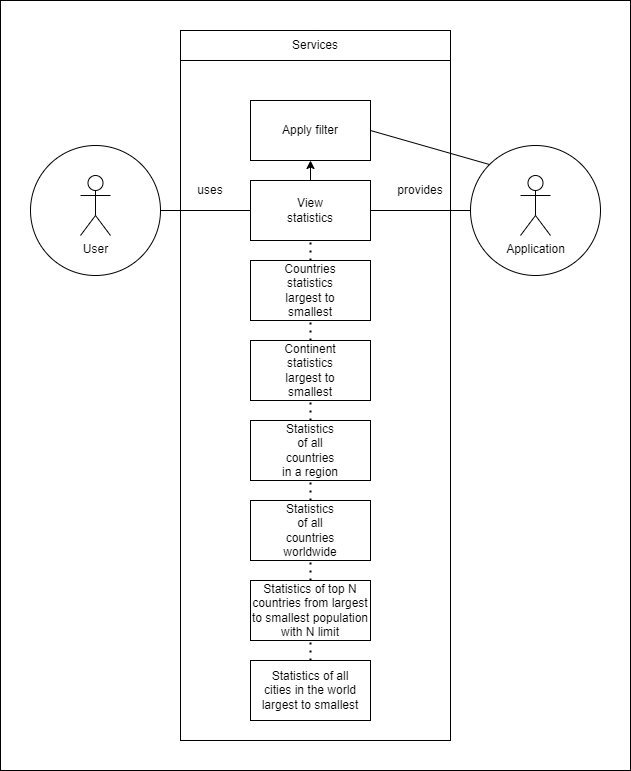

The diagram above was exported from draw.io. Its source (the exported page's mxGraphModel, read from the mxfile embedded in the PNG):
<mxGraphModel dx="1038" dy="557" grid="1" gridSize="10" guides="1" tooltips="1" connect="1" arrows="1" fold="1" page="1" pageScale="1" pageWidth="850" pageHeight="1100" math="0" shadow="0">
  <root>
    <mxCell id="0" />
    <mxCell id="1" parent="0" />
    <mxCell id="eY96NBYpcnVvKdEnPCRj-19" value="" style="rounded=0;whiteSpace=wrap;html=1;" parent="1" vertex="1">
      <mxGeometry x="240" y="100" width="630" height="770" as="geometry" />
    </mxCell>
    <mxCell id="eY96NBYpcnVvKdEnPCRj-7" value="" style="rounded=0;whiteSpace=wrap;html=1;" parent="1" vertex="1">
      <mxGeometry x="420" y="130" width="270" height="710" as="geometry" />
    </mxCell>
    <mxCell id="eY96NBYpcnVvKdEnPCRj-1" value="" style="ellipse;whiteSpace=wrap;html=1;aspect=fixed;" parent="1" vertex="1">
      <mxGeometry x="270" y="245" width="130" height="130" as="geometry" />
    </mxCell>
    <mxCell id="eY96NBYpcnVvKdEnPCRj-3" value="" style="rounded=0;whiteSpace=wrap;html=1;" parent="1" vertex="1">
      <mxGeometry x="490" y="280" width="120" height="60" as="geometry" />
    </mxCell>
    <mxCell id="eY96NBYpcnVvKdEnPCRj-4" value="View statistics" style="text;html=1;strokeColor=none;fillColor=none;align=center;verticalAlign=middle;whiteSpace=wrap;rounded=0;" parent="1" vertex="1">
      <mxGeometry x="520" y="295" width="60" height="30" as="geometry" />
    </mxCell>
    <mxCell id="eY96NBYpcnVvKdEnPCRj-6" value="User" style="shape=umlActor;verticalLabelPosition=bottom;verticalAlign=top;html=1;outlineConnect=0;" parent="1" vertex="1">
      <mxGeometry x="320" y="275" width="30" height="60" as="geometry" />
    </mxCell>
    <mxCell id="eY96NBYpcnVvKdEnPCRj-8" value="" style="ellipse;whiteSpace=wrap;html=1;aspect=fixed;" parent="1" vertex="1">
      <mxGeometry x="710" y="245" width="130" height="130" as="geometry" />
    </mxCell>
    <mxCell id="eY96NBYpcnVvKdEnPCRj-9" value="Application" style="shape=umlActor;verticalLabelPosition=bottom;verticalAlign=top;html=1;outlineConnect=0;" parent="1" vertex="1">
      <mxGeometry x="760" y="275" width="30" height="60" as="geometry" />
    </mxCell>
    <mxCell id="eY96NBYpcnVvKdEnPCRj-10" value="" style="endArrow=none;html=1;rounded=0;entryX=1;entryY=0.5;entryDx=0;entryDy=0;exitX=0;exitY=0.5;exitDx=0;exitDy=0;" parent="1" source="eY96NBYpcnVvKdEnPCRj-8" target="eY96NBYpcnVvKdEnPCRj-3" edge="1">
      <mxGeometry width="50" height="50" relative="1" as="geometry">
        <mxPoint x="590" y="320" as="sourcePoint" />
        <mxPoint x="640" y="270" as="targetPoint" />
      </mxGeometry>
    </mxCell>
    <mxCell id="eY96NBYpcnVvKdEnPCRj-11" value="" style="endArrow=none;html=1;rounded=0;entryX=0;entryY=0.5;entryDx=0;entryDy=0;exitX=1;exitY=0.5;exitDx=0;exitDy=0;" parent="1" source="eY96NBYpcnVvKdEnPCRj-1" target="eY96NBYpcnVvKdEnPCRj-3" edge="1">
      <mxGeometry width="50" height="50" relative="1" as="geometry">
        <mxPoint x="470" y="320" as="sourcePoint" />
        <mxPoint x="520" y="270" as="targetPoint" />
      </mxGeometry>
    </mxCell>
    <mxCell id="eY96NBYpcnVvKdEnPCRj-12" value="provides&lt;br&gt;" style="text;html=1;strokeColor=none;fillColor=none;align=center;verticalAlign=middle;whiteSpace=wrap;rounded=0;rotation=0;" parent="1" vertex="1">
      <mxGeometry x="630" y="275" width="60" height="30" as="geometry" />
    </mxCell>
    <mxCell id="eY96NBYpcnVvKdEnPCRj-14" value="uses" style="text;html=1;strokeColor=none;fillColor=none;align=center;verticalAlign=middle;whiteSpace=wrap;rounded=0;rotation=0;" parent="1" vertex="1">
      <mxGeometry x="420" y="275" width="60" height="30" as="geometry" />
    </mxCell>
    <mxCell id="eY96NBYpcnVvKdEnPCRj-15" value="" style="rounded=0;whiteSpace=wrap;html=1;" parent="1" vertex="1">
      <mxGeometry x="490" y="200" width="120" height="60" as="geometry" />
    </mxCell>
    <mxCell id="eY96NBYpcnVvKdEnPCRj-16" value="Apply filter" style="text;html=1;strokeColor=none;fillColor=none;align=center;verticalAlign=middle;whiteSpace=wrap;rounded=0;" parent="1" vertex="1">
      <mxGeometry x="520" y="215" width="60" height="30" as="geometry" />
    </mxCell>
    <mxCell id="eY96NBYpcnVvKdEnPCRj-17" value="" style="endArrow=none;html=1;rounded=0;entryX=1;entryY=0.5;entryDx=0;entryDy=0;exitX=0;exitY=0;exitDx=0;exitDy=0;" parent="1" source="eY96NBYpcnVvKdEnPCRj-8" target="eY96NBYpcnVvKdEnPCRj-15" edge="1">
      <mxGeometry width="50" height="50" relative="1" as="geometry">
        <mxPoint x="720.0000000000016" y="320" as="sourcePoint" />
        <mxPoint x="620" y="320" as="targetPoint" />
      </mxGeometry>
    </mxCell>
    <mxCell id="eY96NBYpcnVvKdEnPCRj-18" value="" style="endArrow=classic;html=1;rounded=0;entryX=0.5;entryY=1;entryDx=0;entryDy=0;exitX=0.5;exitY=0;exitDx=0;exitDy=0;" parent="1" source="eY96NBYpcnVvKdEnPCRj-3" target="eY96NBYpcnVvKdEnPCRj-15" edge="1">
      <mxGeometry width="50" height="50" relative="1" as="geometry">
        <mxPoint x="520" y="350" as="sourcePoint" />
        <mxPoint x="570" y="300" as="targetPoint" />
      </mxGeometry>
    </mxCell>
    <mxCell id="xeCky5hPo_38tcV6rZIw-2" value="" style="rounded=0;whiteSpace=wrap;html=1;" vertex="1" parent="1">
      <mxGeometry x="490" y="360" width="120" height="60" as="geometry" />
    </mxCell>
    <mxCell id="xeCky5hPo_38tcV6rZIw-3" value="Countries statistics largest to smallest" style="text;html=1;strokeColor=none;fillColor=none;align=center;verticalAlign=middle;whiteSpace=wrap;rounded=0;" vertex="1" parent="1">
      <mxGeometry x="520" y="375" width="60" height="30" as="geometry" />
    </mxCell>
    <mxCell id="xeCky5hPo_38tcV6rZIw-4" value="" style="rounded=0;whiteSpace=wrap;html=1;" vertex="1" parent="1">
      <mxGeometry x="490" y="440" width="120" height="60" as="geometry" />
    </mxCell>
    <mxCell id="xeCky5hPo_38tcV6rZIw-5" value="Continent statistics largest to smallest" style="text;html=1;strokeColor=none;fillColor=none;align=center;verticalAlign=middle;whiteSpace=wrap;rounded=0;" vertex="1" parent="1">
      <mxGeometry x="520" y="455" width="60" height="30" as="geometry" />
    </mxCell>
    <mxCell id="xeCky5hPo_38tcV6rZIw-6" value="" style="rounded=0;whiteSpace=wrap;html=1;" vertex="1" parent="1">
      <mxGeometry x="490" y="520" width="120" height="60" as="geometry" />
    </mxCell>
    <mxCell id="xeCky5hPo_38tcV6rZIw-7" value="Statistics of all countries in a region" style="text;html=1;strokeColor=none;fillColor=none;align=center;verticalAlign=middle;whiteSpace=wrap;rounded=0;" vertex="1" parent="1">
      <mxGeometry x="520" y="535" width="60" height="30" as="geometry" />
    </mxCell>
    <mxCell id="xeCky5hPo_38tcV6rZIw-8" value="" style="rounded=0;whiteSpace=wrap;html=1;" vertex="1" parent="1">
      <mxGeometry x="490" y="600" width="120" height="60" as="geometry" />
    </mxCell>
    <mxCell id="xeCky5hPo_38tcV6rZIw-9" value="Statistics of all countries worldwide" style="text;html=1;strokeColor=none;fillColor=none;align=center;verticalAlign=middle;whiteSpace=wrap;rounded=0;" vertex="1" parent="1">
      <mxGeometry x="520" y="615" width="60" height="30" as="geometry" />
    </mxCell>
    <mxCell id="xeCky5hPo_38tcV6rZIw-10" value="" style="endArrow=none;dashed=1;html=1;dashPattern=1 3;strokeWidth=2;rounded=0;entryX=0.5;entryY=1;entryDx=0;entryDy=0;exitX=0.5;exitY=0;exitDx=0;exitDy=0;" edge="1" parent="1" source="xeCky5hPo_38tcV6rZIw-2" target="eY96NBYpcnVvKdEnPCRj-3">
      <mxGeometry width="50" height="50" relative="1" as="geometry">
        <mxPoint x="500" y="450" as="sourcePoint" />
        <mxPoint x="550" y="400" as="targetPoint" />
      </mxGeometry>
    </mxCell>
    <mxCell id="xeCky5hPo_38tcV6rZIw-11" value="" style="endArrow=none;dashed=1;html=1;dashPattern=1 3;strokeWidth=2;rounded=0;entryX=0.5;entryY=1;entryDx=0;entryDy=0;exitX=0.5;exitY=0;exitDx=0;exitDy=0;" edge="1" parent="1" source="xeCky5hPo_38tcV6rZIw-4" target="xeCky5hPo_38tcV6rZIw-2">
      <mxGeometry width="50" height="50" relative="1" as="geometry">
        <mxPoint x="500" y="450" as="sourcePoint" />
        <mxPoint x="550" y="400" as="targetPoint" />
      </mxGeometry>
    </mxCell>
    <mxCell id="xeCky5hPo_38tcV6rZIw-12" value="" style="endArrow=none;dashed=1;html=1;dashPattern=1 3;strokeWidth=2;rounded=0;exitX=0.5;exitY=0;exitDx=0;exitDy=0;" edge="1" parent="1" source="xeCky5hPo_38tcV6rZIw-6">
      <mxGeometry width="50" height="50" relative="1" as="geometry">
        <mxPoint x="500" y="450" as="sourcePoint" />
        <mxPoint x="550" y="500" as="targetPoint" />
      </mxGeometry>
    </mxCell>
    <mxCell id="xeCky5hPo_38tcV6rZIw-13" value="" style="endArrow=none;dashed=1;html=1;dashPattern=1 3;strokeWidth=2;rounded=0;exitX=0.5;exitY=0;exitDx=0;exitDy=0;" edge="1" parent="1" source="xeCky5hPo_38tcV6rZIw-8">
      <mxGeometry width="50" height="50" relative="1" as="geometry">
        <mxPoint x="500" y="450" as="sourcePoint" />
        <mxPoint x="550" y="580" as="targetPoint" />
      </mxGeometry>
    </mxCell>
    <mxCell id="xeCky5hPo_38tcV6rZIw-14" value="" style="rounded=0;whiteSpace=wrap;html=1;" vertex="1" parent="1">
      <mxGeometry x="420" y="130" width="270" height="30" as="geometry" />
    </mxCell>
    <mxCell id="xeCky5hPo_38tcV6rZIw-15" value="Services" style="text;html=1;strokeColor=none;fillColor=none;align=center;verticalAlign=middle;whiteSpace=wrap;rounded=0;" vertex="1" parent="1">
      <mxGeometry x="525" y="130" width="60" height="30" as="geometry" />
    </mxCell>
    <mxCell id="xeCky5hPo_38tcV6rZIw-23" value="" style="rounded=0;whiteSpace=wrap;html=1;" vertex="1" parent="1">
      <mxGeometry x="490" y="680" width="120" height="60" as="geometry" />
    </mxCell>
    <mxCell id="xeCky5hPo_38tcV6rZIw-24" value="&lt;font style=&quot;font-size: 12px&quot;&gt;Statistics of top N countries from largest to smallest population with N limit&lt;/font&gt;" style="text;html=1;strokeColor=none;fillColor=none;align=center;verticalAlign=middle;whiteSpace=wrap;rounded=0;" vertex="1" parent="1">
      <mxGeometry x="485" y="695" width="130" height="30" as="geometry" />
    </mxCell>
    <mxCell id="xeCky5hPo_38tcV6rZIw-25" value="" style="rounded=0;whiteSpace=wrap;html=1;" vertex="1" parent="1">
      <mxGeometry x="490" y="760" width="120" height="60" as="geometry" />
    </mxCell>
    <mxCell id="xeCky5hPo_38tcV6rZIw-26" value="Statistics of all cities in the world largest to smallest" style="text;html=1;strokeColor=none;fillColor=none;align=center;verticalAlign=middle;whiteSpace=wrap;rounded=0;" vertex="1" parent="1">
      <mxGeometry x="500" y="775" width="100" height="30" as="geometry" />
    </mxCell>
    <mxCell id="xeCky5hPo_38tcV6rZIw-27" value="" style="endArrow=none;dashed=1;html=1;dashPattern=1 3;strokeWidth=2;rounded=0;exitX=0.5;exitY=0;exitDx=0;exitDy=0;" edge="1" parent="1" source="xeCky5hPo_38tcV6rZIw-23">
      <mxGeometry width="50" height="50" relative="1" as="geometry">
        <mxPoint x="500" y="610" as="sourcePoint" />
        <mxPoint x="550" y="660" as="targetPoint" />
      </mxGeometry>
    </mxCell>
    <mxCell id="xeCky5hPo_38tcV6rZIw-28" value="" style="endArrow=none;dashed=1;html=1;dashPattern=1 3;strokeWidth=2;rounded=0;exitX=0.5;exitY=0;exitDx=0;exitDy=0;" edge="1" parent="1" source="xeCky5hPo_38tcV6rZIw-25">
      <mxGeometry width="50" height="50" relative="1" as="geometry">
        <mxPoint x="500" y="610" as="sourcePoint" />
        <mxPoint x="550" y="740" as="targetPoint" />
      </mxGeometry>
    </mxCell>
  </root>
</mxGraphModel>